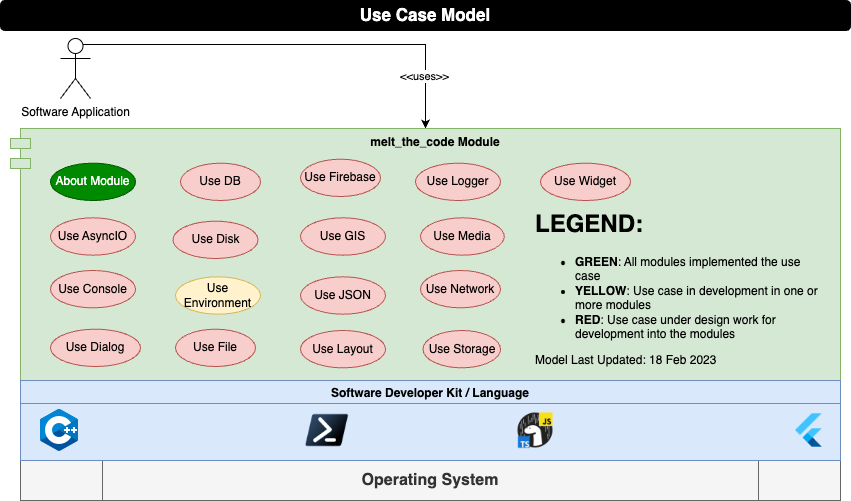

The diagram above was exported from draw.io. Its source (the exported page's mxGraphModel, read from the mxfile embedded in the PNG):
<mxGraphModel dx="1060" dy="674" grid="1" gridSize="10" guides="1" tooltips="1" connect="1" arrows="1" fold="1" page="1" pageScale="1" pageWidth="850" pageHeight="1100" background="#ffffff" math="0" shadow="0">
  <root>
    <mxCell id="YpPCUOMKbOIyuZWcppZw-0" />
    <mxCell id="YpPCUOMKbOIyuZWcppZw-1" parent="YpPCUOMKbOIyuZWcppZw-0" />
    <mxCell id="2qrx_30JK6_Czj3wB5Ir-2" style="edgeStyle=orthogonalEdgeStyle;rounded=0;orthogonalLoop=1;jettySize=auto;html=1;exitX=0.75;exitY=0.1;exitDx=0;exitDy=0;exitPerimeter=0;entryX=0.5;entryY=0;entryDx=0;entryDy=0;" parent="YpPCUOMKbOIyuZWcppZw-1" source="VjxJ3KoJ9CWUHwg9FyVx-0" target="VjxJ3KoJ9CWUHwg9FyVx-1" edge="1">
      <mxGeometry relative="1" as="geometry">
        <Array as="points">
          <mxPoint x="425" y="44" />
        </Array>
      </mxGeometry>
    </mxCell>
    <mxCell id="2qrx_30JK6_Czj3wB5Ir-5" value="&amp;lt;&amp;lt;uses&amp;gt;&amp;gt;" style="edgeLabel;html=1;align=center;verticalAlign=middle;resizable=0;points=[];" parent="2qrx_30JK6_Czj3wB5Ir-2" vertex="1" connectable="0">
      <mxGeometry x="0.7515" y="-2" relative="1" as="geometry">
        <mxPoint as="offset" />
      </mxGeometry>
    </mxCell>
    <mxCell id="VjxJ3KoJ9CWUHwg9FyVx-0" value="Software Application" style="shape=umlActor;verticalLabelPosition=bottom;verticalAlign=top;html=1;fillColor=#FFFFFF;fontSize=12;fontColor=#000000;" parent="YpPCUOMKbOIyuZWcppZw-1" vertex="1">
      <mxGeometry x="60" y="38" width="30" height="60" as="geometry" />
    </mxCell>
    <mxCell id="T921ytPAYm5udzK-y_nB-0" value="Use Case Model" style="rounded=1;whiteSpace=wrap;html=1;fillColor=#000000;fontStyle=1;fontColor=#FFFFFF;fontSize=17;" parent="YpPCUOMKbOIyuZWcppZw-1" vertex="1">
      <mxGeometry width="850" height="30" as="geometry" />
    </mxCell>
    <mxCell id="VjxJ3KoJ9CWUHwg9FyVx-1" value="melt_the_code Module" style="shape=module;align=left;spacingLeft=20;align=center;verticalAlign=top;fontStyle=1;fillColor=#d5e8d4;strokeColor=#82b366;" parent="YpPCUOMKbOIyuZWcppZw-1" vertex="1">
      <mxGeometry x="10" y="128" width="830" height="252" as="geometry" />
    </mxCell>
    <mxCell id="objs4OH33nbysAVPUnVo-11" value="" style="group" parent="YpPCUOMKbOIyuZWcppZw-1" vertex="1" connectable="0">
      <mxGeometry x="20" y="380" width="820" height="120" as="geometry" />
    </mxCell>
    <mxCell id="objs4OH33nbysAVPUnVo-12" value="&lt;b&gt;&lt;font style=&quot;font-size: 16px&quot;&gt;Operating System&lt;/font&gt;&lt;/b&gt;" style="shape=process;whiteSpace=wrap;html=1;backgroundOutline=1;fillColor=#f5f5f5;strokeColor=#666666;fontColor=#333333;" parent="objs4OH33nbysAVPUnVo-11" vertex="1">
      <mxGeometry y="80" width="820" height="40" as="geometry" />
    </mxCell>
    <mxCell id="objs4OH33nbysAVPUnVo-13" value="" style="group;fillColor=#dae8fc;strokeColor=#6c8ebf;" parent="objs4OH33nbysAVPUnVo-11" vertex="1" connectable="0">
      <mxGeometry width="820" height="80" as="geometry" />
    </mxCell>
    <mxCell id="objs4OH33nbysAVPUnVo-14" value="Software Developer Kit / Language" style="swimlane;fillColor=#dae8fc;strokeColor=#6c8ebf;" parent="objs4OH33nbysAVPUnVo-13" vertex="1">
      <mxGeometry width="820" height="80" as="geometry">
        <mxRectangle width="240" height="30" as="alternateBounds" />
      </mxGeometry>
    </mxCell>
    <mxCell id="objs4OH33nbysAVPUnVo-15" value="" style="shape=image;verticalLabelPosition=bottom;labelBackgroundColor=default;verticalAlign=top;aspect=fixed;imageAspect=0;image=data:image/png,(base64 omitted: 840 chars);" parent="objs4OH33nbysAVPUnVo-11" vertex="1">
      <mxGeometry x="770" y="30" width="40" height="40" as="geometry" />
    </mxCell>
    <mxCell id="objs4OH33nbysAVPUnVo-17" value="" style="shape=image;verticalLabelPosition=bottom;labelBackgroundColor=default;verticalAlign=top;aspect=fixed;imageAspect=0;image=data:image/png,(base64 omitted: 8616 chars);" parent="objs4OH33nbysAVPUnVo-11" vertex="1">
      <mxGeometry x="495" y="30" width="40" height="40" as="geometry" />
    </mxCell>
    <mxCell id="objs4OH33nbysAVPUnVo-18" value="" style="shape=image;verticalLabelPosition=bottom;labelBackgroundColor=default;verticalAlign=top;aspect=fixed;imageAspect=0;image=data:image/png,(base64 omitted: 3776 chars);" parent="objs4OH33nbysAVPUnVo-11" vertex="1">
      <mxGeometry x="285" y="33.75" width="43.33" height="32.5" as="geometry" />
    </mxCell>
    <mxCell id="OLL2PMejlrDKsmMuTK0o-0" value="" style="shape=image;verticalLabelPosition=bottom;labelBackgroundColor=default;verticalAlign=top;aspect=fixed;imageAspect=0;image=data:image/png,(base64 omitted: 2428 chars);" parent="objs4OH33nbysAVPUnVo-11" vertex="1">
      <mxGeometry x="15" y="26" width="48" height="48" as="geometry" />
    </mxCell>
    <mxCell id="OLL2PMejlrDKsmMuTK0o-1" value="About Module" style="ellipse;whiteSpace=wrap;html=1;fontSize=12;fillColor=#008a00;strokeColor=#005700;fontColor=#ffffff;" parent="YpPCUOMKbOIyuZWcppZw-1" vertex="1">
      <mxGeometry x="50" y="162.67000000000002" width="85" height="37.33" as="geometry" />
    </mxCell>
    <mxCell id="objs4OH33nbysAVPUnVo-6" value="Use Dialog" style="ellipse;whiteSpace=wrap;html=1;fontSize=12;fillColor=#f8cecc;strokeColor=#b85450;" parent="YpPCUOMKbOIyuZWcppZw-1" vertex="1">
      <mxGeometry x="50" y="328.67" width="90" height="37.33" as="geometry" />
    </mxCell>
    <mxCell id="objs4OH33nbysAVPUnVo-7" value="Use Layout" style="ellipse;whiteSpace=wrap;html=1;fontSize=12;fillColor=#f8cecc;strokeColor=#b85450;" parent="YpPCUOMKbOIyuZWcppZw-1" vertex="1">
      <mxGeometry x="300" y="330" width="85" height="37.33" as="geometry" />
    </mxCell>
    <mxCell id="objs4OH33nbysAVPUnVo-8" value="Use Widget" style="ellipse;whiteSpace=wrap;html=1;fontSize=12;fillColor=#f8cecc;strokeColor=#b85450;" parent="YpPCUOMKbOIyuZWcppZw-1" vertex="1">
      <mxGeometry x="540" y="162.67000000000002" width="90" height="37.33" as="geometry" />
    </mxCell>
    <mxCell id="MzZ-NDfI8r9uqvR2CZot-0" value="Use Media" style="ellipse;whiteSpace=wrap;html=1;fontSize=12;fillColor=#f8cecc;strokeColor=#b85450;" parent="YpPCUOMKbOIyuZWcppZw-1" vertex="1">
      <mxGeometry x="420" y="217.32999999999998" width="83.75" height="37.33" as="geometry" />
    </mxCell>
    <mxCell id="EDAfBCEGrAzHz5sc_63x-2" value="Use Network" style="ellipse;whiteSpace=wrap;html=1;fontSize=12;fillColor=#f8cecc;strokeColor=#b85450;" parent="YpPCUOMKbOIyuZWcppZw-1" vertex="1">
      <mxGeometry x="420" y="270" width="80" height="37.33" as="geometry" />
    </mxCell>
    <mxCell id="objs4OH33nbysAVPUnVo-3" value="Use Firebase" style="ellipse;whiteSpace=wrap;html=1;fontSize=12;fillColor=#f8cecc;strokeColor=#b85450;" parent="YpPCUOMKbOIyuZWcppZw-1" vertex="1">
      <mxGeometry x="300" y="158.67000000000004" width="80" height="37.33" as="geometry" />
    </mxCell>
    <mxCell id="eWkP4yYkCv2eXyaAnJRa-3" value="Use GIS" style="ellipse;whiteSpace=wrap;html=1;fontSize=12;fillColor=#f8cecc;strokeColor=#b85450;" parent="YpPCUOMKbOIyuZWcppZw-1" vertex="1">
      <mxGeometry x="300" y="217.32999999999998" width="85" height="37.33" as="geometry" />
    </mxCell>
    <mxCell id="EDAfBCEGrAzHz5sc_63x-5" value="Use DB" style="ellipse;whiteSpace=wrap;html=1;fontSize=12;fillColor=#f8cecc;strokeColor=#b85450;" parent="YpPCUOMKbOIyuZWcppZw-1" vertex="1">
      <mxGeometry x="180" y="162.67" width="80" height="37.33" as="geometry" />
    </mxCell>
    <mxCell id="EDAfBCEGrAzHz5sc_63x-3" value="Use Disk" style="ellipse;whiteSpace=wrap;html=1;fontSize=12;fillColor=#f8cecc;strokeColor=#b85450;" parent="YpPCUOMKbOIyuZWcppZw-1" vertex="1">
      <mxGeometry x="172.5" y="220.67" width="85" height="37.33" as="geometry" />
    </mxCell>
    <mxCell id="EDAfBCEGrAzHz5sc_63x-6" value="Use Logger" style="ellipse;whiteSpace=wrap;html=1;fontSize=12;fillColor=#f8cecc;strokeColor=#b85450;" parent="YpPCUOMKbOIyuZWcppZw-1" vertex="1">
      <mxGeometry x="415" y="162.67000000000007" width="85" height="37.33" as="geometry" />
    </mxCell>
    <mxCell id="EDAfBCEGrAzHz5sc_63x-0" value="Use Storage" style="ellipse;whiteSpace=wrap;html=1;fontSize=12;fillColor=#f8cecc;strokeColor=#b85450;" parent="YpPCUOMKbOIyuZWcppZw-1" vertex="1">
      <mxGeometry x="422.5" y="330" width="77.5" height="37.33" as="geometry" />
    </mxCell>
    <mxCell id="objs4OH33nbysAVPUnVo-2" value="Use JSON" style="ellipse;whiteSpace=wrap;html=1;fontSize=12;fillColor=#f8cecc;strokeColor=#b85450;" parent="YpPCUOMKbOIyuZWcppZw-1" vertex="1">
      <mxGeometry x="300" y="276.34" width="85" height="37.33" as="geometry" />
    </mxCell>
    <mxCell id="IPIlQ6TPeBYB2tSPG19I-4" value="Use Console" style="ellipse;whiteSpace=wrap;html=1;fontSize=12;fillColor=#f8cecc;strokeColor=#b85450;" parent="YpPCUOMKbOIyuZWcppZw-1" vertex="1">
      <mxGeometry x="50" y="270" width="85" height="37.33" as="geometry" />
    </mxCell>
    <mxCell id="EDAfBCEGrAzHz5sc_63x-7" value="Use Environment" style="ellipse;whiteSpace=wrap;html=1;fontSize=12;fillColor=#fff2cc;strokeColor=#d6b656;" parent="YpPCUOMKbOIyuZWcppZw-1" vertex="1">
      <mxGeometry x="175" y="276.34" width="85" height="37.33" as="geometry" />
    </mxCell>
    <mxCell id="objs4OH33nbysAVPUnVo-0" value="Use File" style="ellipse;whiteSpace=wrap;html=1;fontSize=12;fillColor=#f8cecc;strokeColor=#b85450;" parent="YpPCUOMKbOIyuZWcppZw-1" vertex="1">
      <mxGeometry x="175" y="328.67" width="80" height="37.33" as="geometry" />
    </mxCell>
    <mxCell id="EDAfBCEGrAzHz5sc_63x-4" value="Use AsyncIO" style="ellipse;whiteSpace=wrap;html=1;fontSize=12;fillColor=#f8cecc;strokeColor=#b85450;" parent="YpPCUOMKbOIyuZWcppZw-1" vertex="1">
      <mxGeometry x="50" y="217.33000000000004" width="85" height="37.33" as="geometry" />
    </mxCell>
    <mxCell id="OLL2PMejlrDKsmMuTK0o-6" value="&lt;h1&gt;LEGEND:&lt;/h1&gt;&lt;p&gt;&lt;/p&gt;&lt;ul&gt;&lt;li&gt;&lt;b&gt;GREEN&lt;/b&gt;: All modules implemented the use case&lt;/li&gt;&lt;li&gt;&lt;b&gt;YELLOW&lt;/b&gt;: Use case in development in one or more modules&lt;/li&gt;&lt;li&gt;&lt;b&gt;RED&lt;/b&gt;: Use case under design work for development into the modules&lt;/li&gt;&lt;/ul&gt;&lt;div&gt;Model Last Updated: 18 Feb 2023&lt;/div&gt;&lt;p&gt;&lt;/p&gt;" style="text;html=1;strokeColor=none;fillColor=none;spacing=5;spacingTop=-20;whiteSpace=wrap;overflow=hidden;rounded=0;" parent="YpPCUOMKbOIyuZWcppZw-1" vertex="1">
      <mxGeometry x="530" y="203.66000000000003" width="300" height="170" as="geometry" />
    </mxCell>
  </root>
</mxGraphModel>